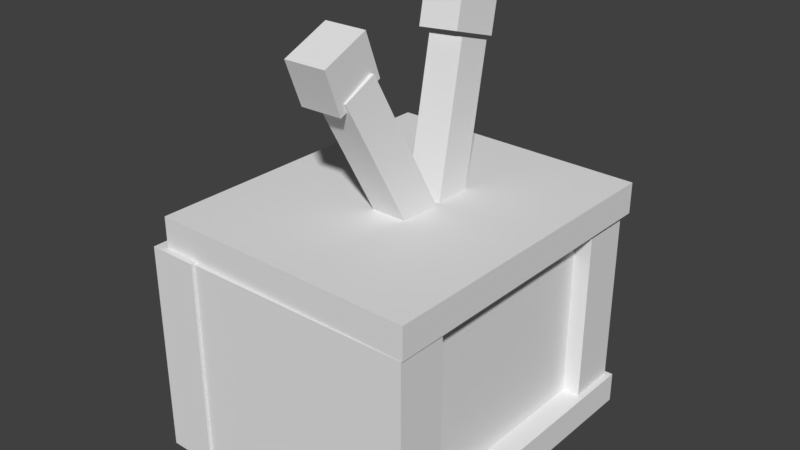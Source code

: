 # Source: tv.blend  (saved by Blender 2.79.0; exported with 4.5.12 LTS)
import bpy
from mathutils import Matrix  # noqa: F401  (used for matrix-valued properties, if any)

bpy.ops.wm.read_factory_settings(use_empty=True)
scene = bpy.context.scene
scene.name = 'Scene'

# ---- collections
col_collection_1 = bpy.data.collections.new('Collection 1'); scene.collection.children.link(col_collection_1)

# ---- world
world_world = bpy.data.worlds.new('World'); scene.world = world_world
world_world.color = (0.05088, 0.05088, 0.05088)
world_world.use_sun_shadow = False
world_world.sun_shadow_jitter_overblur = 0.0
world_world.cycles.sampling_method = 'MANUAL'

# ---- meshes
me_cube_010 = bpy.data.meshes.new('Cube.010')
me_cube_010.from_pydata([(-1.0, -1.0, -1.0), (-1.0, -1.0, 1.0), (-1.0, 1.0, -1.0), (-1.0, 1.0, 1.0), (1.0, -1.0, -1.0), (1.0, -1.0, 1.0), (1.0, 1.0, -1.0), (1.0, 1.0, 1.0)], [], [(0, 1, 3, 2), (2, 3, 7, 6), (6, 7, 5, 4), (4, 5, 1, 0), (2, 6, 4, 0), (7, 3, 1, 5)])
me_cube_010.use_remesh_preserve_volume = False
me_cube_010.use_remesh_preserve_attributes = False
me_cube_010.use_mirror_vertex_groups = False
me_cube_010.update()
me_cube_009 = bpy.data.meshes.new('Cube.009')
me_cube_009.from_pydata([(-1.0, -1.0, -1.0), (-1.0, -1.0, 1.0), (-1.0, 1.0, -1.0), (-1.0, 1.0, 1.0), (1.0, -1.0, -1.0), (1.0, -1.0, 1.0), (1.0, 1.0, -1.0), (1.0, 1.0, 1.0)], [], [(0, 1, 3, 2), (2, 3, 7, 6), (6, 7, 5, 4), (4, 5, 1, 0), (2, 6, 4, 0), (7, 3, 1, 5)])
me_cube_009.use_remesh_preserve_volume = False
me_cube_009.use_remesh_preserve_attributes = False
me_cube_009.use_mirror_vertex_groups = False
me_cube_009.update()
me_cube_008 = bpy.data.meshes.new('Cube.008')
me_cube_008.from_pydata([(-1.0, -1.0, -1.0), (-1.0, -1.0, 1.0), (-1.0, 1.0, -1.0), (-1.0, 1.0, 1.0), (1.0, -1.0, -1.0), (1.0, -1.0, 1.0), (1.0, 1.0, -1.0), (1.0, 1.0, 1.0)], [], [(0, 1, 3, 2), (2, 3, 7, 6), (6, 7, 5, 4), (4, 5, 1, 0), (2, 6, 4, 0), (7, 3, 1, 5)])
me_cube_008.use_remesh_preserve_volume = False
me_cube_008.use_remesh_preserve_attributes = False
me_cube_008.use_mirror_vertex_groups = False
me_cube_008.update()
me_cube_007 = bpy.data.meshes.new('Cube.007')
me_cube_007.from_pydata([(-1.0, -1.0, -1.0), (-1.0, -1.0, 1.0), (-1.0, 1.0, -1.0), (-1.0, 1.0, 1.0), (1.0, -1.0, -1.0), (1.0, -1.0, 1.0), (1.0, 1.0, -1.0), (1.0, 1.0, 1.0)], [], [(0, 1, 3, 2), (2, 3, 7, 6), (6, 7, 5, 4), (4, 5, 1, 0), (2, 6, 4, 0), (7, 3, 1, 5)])
me_cube_007.use_remesh_preserve_volume = False
me_cube_007.use_remesh_preserve_attributes = False
me_cube_007.use_mirror_vertex_groups = False
me_cube_007.update()
me_cube_006 = bpy.data.meshes.new('Cube.006')
me_cube_006.from_pydata([(-1.0, -1.0, -1.0), (-1.0, -1.0, 1.0), (-1.0, 1.0, -1.0), (-1.0, 1.0, 1.0), (1.0, -1.0, -1.0), (1.0, -1.0, 1.0), (1.0, 1.0, -1.0), (1.0, 1.0, 1.0)], [], [(0, 1, 3, 2), (2, 3, 7, 6), (6, 7, 5, 4), (4, 5, 1, 0), (2, 6, 4, 0), (7, 3, 1, 5)])
me_cube_006.use_remesh_preserve_volume = False
me_cube_006.use_remesh_preserve_attributes = False
me_cube_006.use_mirror_vertex_groups = False
me_cube_006.update()
me_cube_005 = bpy.data.meshes.new('Cube.005')
me_cube_005.from_pydata([(-1.0, -1.0, -1.0), (-1.0, -1.0, 1.0), (-1.0, 1.0, -1.0), (-1.0, 1.0, 1.0), (1.0, -1.0, -1.0), (1.0, -1.0, 1.0), (1.0, 1.0, -1.0), (1.0, 1.0, 1.0)], [], [(0, 1, 3, 2), (2, 3, 7, 6), (6, 7, 5, 4), (4, 5, 1, 0), (2, 6, 4, 0), (7, 3, 1, 5)])
me_cube_005.use_remesh_preserve_volume = False
me_cube_005.use_remesh_preserve_attributes = False
me_cube_005.use_mirror_vertex_groups = False
me_cube_005.update()
me_cube_004 = bpy.data.meshes.new('Cube.004')
me_cube_004.from_pydata([(-1.0, -1.0, -1.0), (-1.0, -1.0, 1.0), (-1.0, 1.0, -1.0), (-1.0, 1.0, 1.0), (1.0, -1.0, -1.0), (1.0, -1.0, 1.0), (1.0, 1.0, -1.0), (1.0, 1.0, 1.0)], [], [(0, 1, 3, 2), (2, 3, 7, 6), (6, 7, 5, 4), (4, 5, 1, 0), (2, 6, 4, 0), (7, 3, 1, 5)])
me_cube_004.use_remesh_preserve_volume = False
me_cube_004.use_remesh_preserve_attributes = False
me_cube_004.use_mirror_vertex_groups = False
me_cube_004.update()
me_cube_003 = bpy.data.meshes.new('Cube.003')
me_cube_003.from_pydata([(-1.0, -1.0, -1.0), (-1.0, -1.0, 1.0), (-1.0, 1.0, -1.0), (-1.0, 1.0, 1.0), (1.0, -1.0, -1.0), (1.0, -1.0, 1.0), (1.0, 1.0, -1.0), (1.0, 1.0, 1.0)], [], [(0, 1, 3, 2), (2, 3, 7, 6), (6, 7, 5, 4), (4, 5, 1, 0), (2, 6, 4, 0), (7, 3, 1, 5)])
me_cube_003.use_remesh_preserve_volume = False
me_cube_003.use_remesh_preserve_attributes = False
me_cube_003.use_mirror_vertex_groups = False
me_cube_003.update()
me_cube_002 = bpy.data.meshes.new('Cube.002')
me_cube_002.from_pydata([(-1.0, -1.0, -1.0), (-1.0, -1.0, 1.0), (-1.0, 1.0, -1.0), (-1.0, 1.0, 1.0), (1.0, -1.0, -1.0), (1.0, -1.0, 1.0), (1.0, 1.0, -1.0), (1.0, 1.0, 1.0)], [], [(0, 1, 3, 2), (2, 3, 7, 6), (6, 7, 5, 4), (4, 5, 1, 0), (2, 6, 4, 0), (7, 3, 1, 5)])
me_cube_002.use_remesh_preserve_volume = False
me_cube_002.use_remesh_preserve_attributes = False
me_cube_002.use_mirror_vertex_groups = False
me_cube_002.update()
me_cube_001 = bpy.data.meshes.new('Cube.001')
me_cube_001.from_pydata([(-1.0, -1.0, -1.0), (-1.0, -1.0, 1.0), (-1.0, 1.0, -1.0), (-1.0, 1.0, 1.0), (1.0, -1.0, -1.0), (1.0, -1.0, 1.0), (1.0, 1.0, -1.0), (1.0, 1.0, 1.0)], [], [(0, 1, 3, 2), (2, 3, 7, 6), (6, 7, 5, 4), (4, 5, 1, 0), (2, 6, 4, 0), (7, 3, 1, 5)])
me_cube_001.use_remesh_preserve_volume = False
me_cube_001.use_remesh_preserve_attributes = False
me_cube_001.use_mirror_vertex_groups = False
me_cube_001.update()

# ---- objects
ob_cube_009 = bpy.data.objects.new('Cube.009', me_cube_010)
ob_cube_008 = bpy.data.objects.new('Cube.008', me_cube_009)
ob_cube_007 = bpy.data.objects.new('Cube.007', me_cube_008)
ob_cube_006 = bpy.data.objects.new('Cube.006', me_cube_007)
ob_cube_005 = bpy.data.objects.new('Cube.005', me_cube_006)
ob_cube_004 = bpy.data.objects.new('Cube.004', me_cube_005)
ob_cube_003 = bpy.data.objects.new('Cube.003', me_cube_004)
ob_cube_002 = bpy.data.objects.new('Cube.002', me_cube_003)
ob_cube_001 = bpy.data.objects.new('Cube.001', me_cube_002)
ob_cube = bpy.data.objects.new('Cube', me_cube_001)

# ---- transforms, parenting, visibility, modifiers, constraints
ob_cube_009.location = (0.3189, -0.4745, 2.231)
ob_cube_009.rotation_euler = (-0.007564, 0.3778, -1.54)
ob_cube_009.scale = (-0.1768, -0.1388, -0.1605)
ob_cube_009.lineart.crease_threshold = 0.0
ob_cube_008.location = (0.3238, 0.6202, 2.345)
ob_cube_008.rotation_euler = (0.0892, -0.3058, -1.588)
ob_cube_008.scale = (-0.1768, -0.1388, -0.1605)
ob_cube_008.lineart.crease_threshold = 0.0
ob_cube_007.location = (0.4009, 0.4102, 1.656)
ob_cube_007.rotation_euler = (0.0892, -0.3058, -1.588)
ob_cube_007.scale = (0.1249, 0.1207, 0.5358)
ob_cube_007.lineart.crease_threshold = 0.0
ob_cube_006.location = (0.4009, -0.2001, 1.656)
ob_cube_006.rotation_euler = (0.0761, 0.4536, -1.589)
ob_cube_006.scale = (0.1249, 0.1207, 0.5358)
ob_cube_006.lineart.crease_threshold = 0.0
ob_cube_005.location = (0.9518, 0.02872, 0.3521)
ob_cube_005.rotation_euler = (0.0, -0.0, -1.587)
ob_cube_005.scale = (0.8887, 0.1696, 0.7226)
ob_cube_005.lineart.crease_threshold = 0.0
ob_cube_004.location = (0.3666, 0.07451, -0.2523)
ob_cube_004.rotation_euler = (0.0, -0.0, -1.587)
ob_cube_004.scale = (1.09, 0.9098, 0.1052)
ob_cube_004.lineart.crease_threshold = 0.0
ob_cube_003.location = (0.3666, 0.07451, 1.174)
ob_cube_003.rotation_euler = (0.0, -0.0, -1.587)
ob_cube_003.scale = (1.09, 0.9098, 0.1052)
ob_cube_003.lineart.crease_threshold = 0.0
ob_cube_002.location = (-0.4471, 0.02872, 0.3521)
ob_cube_002.rotation_euler = (0.0, -0.0, -1.587)
ob_cube_002.scale = (1.077, 0.1696, 0.7226)
ob_cube_002.lineart.crease_threshold = 0.0
ob_cube_001.location = (0.4665, -0.862, 0.3521)
ob_cube_001.scale = (0.7819, 0.1696, 0.7146)
ob_cube_001.lineart.crease_threshold = 0.0
ob_cube.location = (0.4665, 0.957, 0.3521)
ob_cube.scale = (0.7819, 0.1696, 0.7146)
ob_cube.lineart.crease_threshold = 0.0

# ---- collection membership
col_collection_1.objects.link(ob_cube_009)
col_collection_1.objects.link(ob_cube_008)
col_collection_1.objects.link(ob_cube_007)
col_collection_1.objects.link(ob_cube_006)
col_collection_1.objects.link(ob_cube_005)
col_collection_1.objects.link(ob_cube_004)
col_collection_1.objects.link(ob_cube_003)
col_collection_1.objects.link(ob_cube_002)
col_collection_1.objects.link(ob_cube_001)
col_collection_1.objects.link(ob_cube)

# ---- scene / render settings (as saved in the file)
scene.frame_start = 1; scene.frame_end = 250; scene.frame_set(1)
scene.render.engine = 'BLENDER_EEVEE_NEXT'
scene.render.resolution_percentage = 50
scene.render.dither_intensity = 0.0
scene.cycles.use_denoising = False
scene.cycles.samples = 128
scene.cycles.sampling_pattern = 'TABULATED_SOBOL'
scene.cycles.use_adaptive_sampling = False
scene.cycles.use_light_tree = False
scene.cycles.blur_glossy = 0.0
scene.cycles.sample_clamp_indirect = 0.0
scene.view_settings.view_transform = 'Standard'
bpy.context.view_layer.update()

# ---- added for rendering (the .blend has no active camera and no usable light): camera, sun
cam_auto = bpy.data.cameras.new('AutoCamera')
cam_auto.lens = 50.0
cam_auto.sensor_width = 36.0
cam_auto.clip_end = 1000.0
ob_auto_camera = bpy.data.objects.new('AutoCamera', cam_auto)
scene.collection.objects.link(ob_auto_camera)
ob_auto_camera.location = (4.17757, -4.5528, 4.17407)
ob_auto_camera.rotation_euler = (1.09748, -7.21219e-08, 0.694738)
scene.camera = ob_auto_camera
light_auto_sun = bpy.data.lights.new('AutoSun', 'SUN')
light_auto_sun.energy = 3.0
light_auto_sun.angle = 0.0523599
ob_auto_sun = bpy.data.objects.new('AutoSun', light_auto_sun)
scene.collection.objects.link(ob_auto_sun)
ob_auto_sun.rotation_euler = (0.872665, 0.174533, 0.523599)
bpy.context.view_layer.update()
